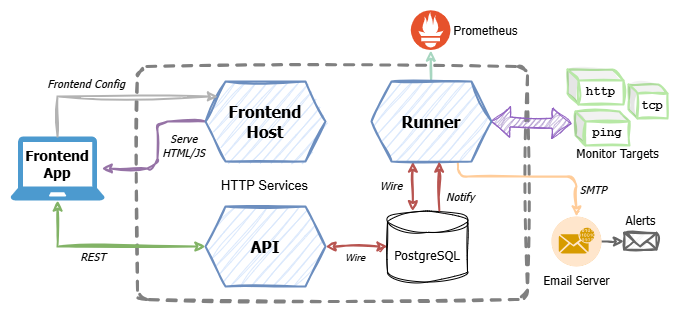

The diagram above was exported from draw.io. Its source (the exported page's mxGraphModel, read from the mxfile embedded in the PNG):
<mxGraphModel dx="814" dy="464" grid="1" gridSize="10" guides="1" tooltips="1" connect="1" arrows="1" fold="1" page="0" pageScale="1" pageWidth="827" pageHeight="1169" background="#ffffff" math="0" shadow="0">
  <root>
    <mxCell id="0" />
    <mxCell id="1" parent="0" />
    <mxCell id="H5QgP3_3cIOVjlh4MGi_-10" value="" style="rounded=1;whiteSpace=wrap;html=1;fillColor=none;glass=0;strokeColor=#808080;arcSize=4;strokeWidth=3;sketch=1;curveFitting=1;jiggle=2;dashed=1;" parent="1" vertex="1">
      <mxGeometry x="190" y="80" width="390" height="233" as="geometry" />
    </mxCell>
    <mxCell id="14" style="edgeStyle=orthogonalEdgeStyle;html=1;exitX=0;exitY=0.5;exitDx=0;exitDy=0;sketch=1;curveFitting=1;jiggle=2;fillColor=#e1d5e7;strokeColor=#9673a6;strokeWidth=2;" parent="1" source="3" edge="1">
      <mxGeometry relative="1" as="geometry">
        <Array as="points">
          <mxPoint x="210" y="135" />
          <mxPoint x="210" y="182" />
        </Array>
        <mxPoint x="258" y="120" as="sourcePoint" />
        <mxPoint x="154.18000000000006" y="182" as="targetPoint" />
      </mxGeometry>
    </mxCell>
    <mxCell id="3" value="Frontend&lt;br style=&quot;font-size: 16px;&quot;&gt;Host" style="shape=hexagon;perimeter=hexagonPerimeter2;whiteSpace=wrap;html=1;fixedSize=1;sketch=1;curveFitting=1;jiggle=2;fillColor=#dae8fc;strokeColor=#6c8ebf;strokeWidth=2;fontFamily=Tahoma;fontSize=16;fontStyle=1" parent="1" vertex="1">
      <mxGeometry x="258" y="95" width="120" height="80" as="geometry" />
    </mxCell>
    <mxCell id="7" value="" style="edgeStyle=none;html=1;sketch=1;curveFitting=1;jiggle=2;fillColor=#f8cecc;strokeColor=#b85450;strokeWidth=2;startArrow=classic;startFill=1;" parent="1" source="4" target="6" edge="1">
      <mxGeometry relative="1" as="geometry" />
    </mxCell>
    <mxCell id="53" value="" style="edgeStyle=none;sketch=1;html=1;shadow=0;strokeColor=#A7D6C0;strokeWidth=2;fontSize=12;startArrow=none;startFill=0;endArrow=classic;endFill=1;" parent="1" source="5" edge="1">
      <mxGeometry relative="1" as="geometry">
        <mxPoint x="483.215879120879" y="64" as="targetPoint" />
      </mxGeometry>
    </mxCell>
    <mxCell id="4" value="API" style="shape=hexagon;perimeter=hexagonPerimeter2;whiteSpace=wrap;html=1;fixedSize=1;sketch=1;curveFitting=1;jiggle=2;fillColor=#dae8fc;strokeColor=#6c8ebf;strokeWidth=2;fontFamily=Tahoma;fontSize=16;fontStyle=1" parent="1" vertex="1">
      <mxGeometry x="258" y="220" width="120" height="80" as="geometry" />
    </mxCell>
    <mxCell id="8" value="" style="edgeStyle=none;html=1;sketch=1;curveFitting=1;jiggle=2;fillColor=#f8cecc;strokeColor=#b85450;strokeWidth=2;startArrow=classic;startFill=1;entryX=0.316;entryY=0.003;entryDx=0;entryDy=0;entryPerimeter=0;" parent="1" target="6" edge="1">
      <mxGeometry relative="1" as="geometry">
        <mxPoint x="465.3999999999998" y="175" as="sourcePoint" />
        <mxPoint x="463.816" y="224.5" as="targetPoint" />
      </mxGeometry>
    </mxCell>
    <mxCell id="6" value="PostgreSQL" style="shape=cylinder3;whiteSpace=wrap;html=1;boundedLbl=1;backgroundOutline=1;size=10.642857142857167;sketch=1;curveFitting=1;jiggle=2;fontFamily=Tahoma;fontSize=13;" parent="1" vertex="1">
      <mxGeometry x="440" y="224.5" width="80" height="71" as="geometry" />
    </mxCell>
    <mxCell id="H5QgP3_3cIOVjlh4MGi_-12" style="edgeStyle=orthogonalEdgeStyle;rounded=0;orthogonalLoop=1;jettySize=auto;html=1;entryX=0;entryY=0.5;entryDx=0;entryDy=0;sketch=1;curveFitting=1;jiggle=2;fillColor=#d5e8d4;strokeColor=#82b366;strokeWidth=2;startArrow=classic;startFill=1;" parent="1" source="H5QgP3_3cIOVjlh4MGi_-8" target="4" edge="1">
      <mxGeometry relative="1" as="geometry">
        <Array as="points">
          <mxPoint x="110" y="260" />
        </Array>
      </mxGeometry>
    </mxCell>
    <mxCell id="H5QgP3_3cIOVjlh4MGi_-8" value="" style="sketch=0;pointerEvents=1;shadow=0;dashed=0;html=1;strokeColor=none;fillColor=#4C9ACF;labelPosition=center;verticalLabelPosition=bottom;verticalAlign=top;outlineConnect=0;align=center;shape=mxgraph.office.devices.laptop;" parent="1" vertex="1">
      <mxGeometry x="63" y="150" width="94.18" height="64" as="geometry" />
    </mxCell>
    <mxCell id="11" value="Frontend App" style="text;html=1;strokeColor=none;fillColor=none;align=center;verticalAlign=middle;whiteSpace=wrap;rounded=0;fontFamily=Tahoma;fontSize=14;fontStyle=1" parent="1" vertex="1">
      <mxGeometry x="79.59" y="163" width="60" height="30" as="geometry" />
    </mxCell>
    <mxCell id="15" style="edgeStyle=orthogonalEdgeStyle;rounded=0;orthogonalLoop=1;jettySize=auto;html=1;sketch=1;curveFitting=1;jiggle=2;fillColor=#f5f5f5;strokeColor=#B3B3B3;strokeWidth=2;" parent="1" source="H5QgP3_3cIOVjlh4MGi_-8" target="3" edge="1">
      <mxGeometry relative="1" as="geometry">
        <Array as="points">
          <mxPoint x="110" y="110" />
        </Array>
        <mxPoint x="100" y="150" as="sourcePoint" />
        <mxPoint x="140" y="70" as="targetPoint" />
      </mxGeometry>
    </mxCell>
    <mxCell id="17" value="http" style="shape=cube;whiteSpace=wrap;html=1;boundedLbl=1;backgroundOutline=1;darkOpacity=0.05;darkOpacity2=0.1;sketch=1;strokeWidth=2;curveFitting=1;jiggle=2;size=11;strokeColor=#B7E8A5;fontFamily=Courier New;fontStyle=1" parent="1" vertex="1">
      <mxGeometry x="620" y="83" width="56" height="35" as="geometry" />
    </mxCell>
    <mxCell id="19" value="tcp" style="shape=cube;whiteSpace=wrap;html=1;boundedLbl=1;backgroundOutline=1;darkOpacity=0.05;darkOpacity2=0.1;sketch=1;strokeWidth=2;curveFitting=1;jiggle=2;size=9;strokeColor=#B7E8A5;fontFamily=Courier New;fontStyle=1" parent="1" vertex="1">
      <mxGeometry x="681" y="98" width="39" height="34" as="geometry" />
    </mxCell>
    <mxCell id="22" value="Frontend Config" style="text;html=1;strokeColor=none;fillColor=none;align=center;verticalAlign=middle;whiteSpace=wrap;rounded=0;fontFamily=Tahoma;fontSize=11;fontStyle=2" parent="1" vertex="1">
      <mxGeometry x="74.25" y="88.5" width="130" height="16" as="geometry" />
    </mxCell>
    <mxCell id="23" value="ping" style="shape=cube;whiteSpace=wrap;html=1;boundedLbl=1;backgroundOutline=1;darkOpacity=0.05;darkOpacity2=0.1;sketch=1;strokeWidth=2;curveFitting=1;jiggle=2;size=10;strokeColor=#B7E8A5;fontFamily=Courier New;fontStyle=1" parent="1" vertex="1">
      <mxGeometry x="628" y="125" width="54" height="34" as="geometry" />
    </mxCell>
    <mxCell id="24" value="Monitor Targets" style="text;html=1;strokeColor=none;fillColor=none;align=center;verticalAlign=middle;whiteSpace=wrap;rounded=0;fontFamily=Tahoma;" parent="1" vertex="1">
      <mxGeometry x="620" y="152" width="100.5" height="30" as="geometry" />
    </mxCell>
    <mxCell id="25" value="REST" style="text;html=1;strokeColor=none;fillColor=none;align=center;verticalAlign=middle;whiteSpace=wrap;rounded=0;fontFamily=Tahoma;fontStyle=2;fontSize=11;" parent="1" vertex="1">
      <mxGeometry x="116" y="260" width="60" height="20" as="geometry" />
    </mxCell>
    <mxCell id="28" value="Serve HTML/JS" style="text;html=1;strokeColor=none;fillColor=none;align=center;verticalAlign=middle;whiteSpace=wrap;rounded=0;fontFamily=Tahoma;fontStyle=2;fontSize=11;" parent="1" vertex="1">
      <mxGeometry x="203.25" y="144" width="67" height="30" as="geometry" />
    </mxCell>
    <mxCell id="29" value="Wire" style="text;html=1;strokeColor=none;fillColor=none;align=right;verticalAlign=middle;whiteSpace=wrap;rounded=0;fontFamily=Tahoma;fontSize=11;fontStyle=2" parent="1" vertex="1">
      <mxGeometry x="397" y="189" width="60" height="20" as="geometry" />
    </mxCell>
    <mxCell id="30" value="Wire" style="text;html=1;strokeColor=none;fillColor=none;align=center;verticalAlign=middle;whiteSpace=wrap;rounded=0;fontFamily=Tahoma;fontStyle=2;fontSize=10;" parent="1" vertex="1">
      <mxGeometry x="378" y="260" width="60" height="20" as="geometry" />
    </mxCell>
    <mxCell id="34" value="SMTP" style="text;html=1;strokeColor=none;fillColor=none;align=center;verticalAlign=middle;whiteSpace=wrap;rounded=0;fontFamily=Tahoma;fontStyle=2;fontSize=11;" parent="1" vertex="1">
      <mxGeometry x="616" y="193" width="60" height="20" as="geometry" />
    </mxCell>
    <mxCell id="39" value="" style="edgeStyle=orthogonalEdgeStyle;sketch=1;html=1;strokeColor=#666666;strokeWidth=2;fontFamily=Tahoma;fontSize=11;startArrow=none;startFill=0;endArrow=classic;endFill=1;fillColor=#f5f5f5;" parent="1" source="35" target="38" edge="1">
      <mxGeometry relative="1" as="geometry" />
    </mxCell>
    <mxCell id="35" value="Email Server" style="fillColor=#ffe6cc;verticalLabelPosition=bottom;sketch=0;html=1;strokeColor=#d79b00;verticalAlign=top;align=center;points=[[0.145,0.145,0],[0.5,0,0],[0.855,0.145,0],[1,0.5,0],[0.855,0.855,0],[0.5,1,0],[0.145,0.855,0],[0,0.5,0]];pointerEvents=1;shape=mxgraph.cisco_safe.compositeIcon;bgIcon=ellipse;resIcon=mxgraph.cisco_safe.capability.email_encryption;dashed=1;strokeWidth=2;fontFamily=Tahoma;fontSize=12;" parent="1" vertex="1">
      <mxGeometry x="604" y="230" width="50" height="50" as="geometry" />
    </mxCell>
    <mxCell id="38" value="" style="html=1;verticalLabelPosition=bottom;align=center;labelBackgroundColor=#ffffff;verticalAlign=top;strokeWidth=2;strokeColor=#666666;shadow=0;dashed=0;shape=mxgraph.ios7.icons.mail;fontFamily=Tahoma;fontSize=11;sketch=1;curveFitting=1;jiggle=2;fillColor=#f5f5f5;fontColor=#333333;" parent="1" vertex="1">
      <mxGeometry x="676.5" y="246.38" width="32.5" height="16.62" as="geometry" />
    </mxCell>
    <mxCell id="40" value="Alerts" style="text;html=1;strokeColor=none;fillColor=none;align=center;verticalAlign=middle;whiteSpace=wrap;rounded=0;fontFamily=Tahoma;" parent="1" vertex="1">
      <mxGeometry x="669.75" y="224" width="47.25" height="20" as="geometry" />
    </mxCell>
    <mxCell id="42" value="HTTP Services" style="text;html=1;strokeColor=none;fillColor=none;align=center;verticalAlign=middle;whiteSpace=wrap;rounded=0;fontSize=13;" parent="1" vertex="1">
      <mxGeometry x="271.25" y="184" width="93.5" height="30" as="geometry" />
    </mxCell>
    <mxCell id="51" value="Prometheus" style="shape=image;verticalLabelPosition=middle;labelBackgroundColor=default;verticalAlign=middle;aspect=fixed;imageAspect=0;image=data:image/svg+xml,(base64 omitted: 1776 chars);labelPosition=right;align=left;" parent="1" vertex="1">
      <mxGeometry x="463.82" y="24" width="40.35" height="40" as="geometry" />
    </mxCell>
    <mxCell id="21" value="" style="shape=flexArrow;endArrow=classic;html=1;strokeWidth=1;fillColor=#9479BD;strokeColor=#9161C2;startArrow=block;entryX=-0.03;entryY=0.324;entryDx=0;entryDy=0;entryPerimeter=0;shadow=0;sketch=1;curveFitting=1;jiggle=2;" parent="1" edge="1">
      <mxGeometry width="50" height="50" relative="1" as="geometry">
        <mxPoint x="543.1021602160216" y="134.79567956795677" as="sourcePoint" />
        <mxPoint x="624.0799999999999" y="137.25600000000003" as="targetPoint" />
      </mxGeometry>
    </mxCell>
    <mxCell id="54" style="edgeStyle=orthogonalEdgeStyle;html=1;exitX=0.72;exitY=1.01;exitDx=0;exitDy=0;sketch=1;curveFitting=1;jiggle=2;fillColor=#ffe6cc;strokeColor=#FFCC99;strokeWidth=2;exitPerimeter=0;" parent="1" source="5" target="35" edge="1">
      <mxGeometry relative="1" as="geometry">
        <Array as="points">
          <mxPoint x="510" y="190" />
          <mxPoint x="629" y="190" />
        </Array>
      </mxGeometry>
    </mxCell>
    <mxCell id="5" value="Runner" style="shape=hexagon;perimeter=hexagonPerimeter2;whiteSpace=wrap;html=1;fixedSize=1;sketch=1;curveFitting=1;jiggle=2;fillColor=#dae8fc;strokeColor=#6c8ebf;strokeWidth=2;fontFamily=Tahoma;fontSize=16;fontStyle=1" parent="1" vertex="1">
      <mxGeometry x="424" y="95" width="120" height="80" as="geometry" />
    </mxCell>
    <mxCell id="55" value="" style="edgeStyle=none;html=1;sketch=1;curveFitting=1;jiggle=2;fillColor=#f8cecc;strokeColor=#b85450;strokeWidth=2;startArrow=classic;startFill=1;entryX=0.648;entryY=-0.008;entryDx=0;entryDy=0;entryPerimeter=0;endArrow=none;endFill=0;" edge="1" parent="1" target="6">
      <mxGeometry relative="1" as="geometry">
        <mxPoint x="491.5799999999998" y="175" as="sourcePoint" />
        <mxPoint x="490" y="220" as="targetPoint" />
      </mxGeometry>
    </mxCell>
    <mxCell id="56" value="Notify" style="text;html=1;strokeColor=none;fillColor=none;align=left;verticalAlign=middle;whiteSpace=wrap;rounded=0;fontFamily=Tahoma;fontSize=11;fontStyle=2" vertex="1" parent="1">
      <mxGeometry x="497.17" y="200" width="60" height="20" as="geometry" />
    </mxCell>
  </root>
</mxGraphModel>